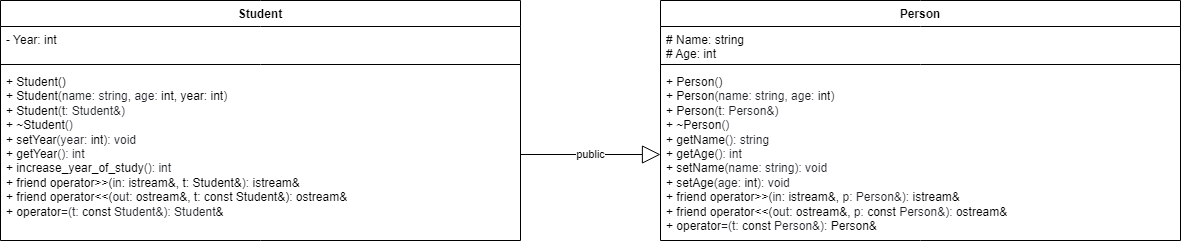

The diagram above was exported from draw.io. Its source (the exported page's mxGraphModel, read from the mxfile embedded in the PNG):
<mxGraphModel dx="1153" dy="767" grid="1" gridSize="10" guides="1" tooltips="1" connect="1" arrows="1" fold="1" page="1" pageScale="1" pageWidth="1169" pageHeight="827" math="0" shadow="0">
  <root>
    <mxCell id="0" />
    <mxCell id="1" parent="0" />
    <mxCell id="sr8YUxojlxZdMaEZDKcJ-1" value="Person" style="swimlane;fontStyle=1;align=center;verticalAlign=top;childLayout=stackLayout;horizontal=1;startSize=26;horizontalStack=0;resizeParent=1;resizeParentMax=0;resizeLast=0;collapsible=1;marginBottom=0;whiteSpace=wrap;html=1;" parent="1" vertex="1">
      <mxGeometry x="680" y="280" width="520" height="240" as="geometry" />
    </mxCell>
    <mxCell id="sr8YUxojlxZdMaEZDKcJ-2" value="#&amp;nbsp;Name: string&lt;br&gt;# Age: int&amp;nbsp;" style="text;strokeColor=none;fillColor=none;align=left;verticalAlign=top;spacingLeft=4;spacingRight=4;overflow=hidden;rotatable=0;points=[[0,0.5],[1,0.5]];portConstraint=eastwest;whiteSpace=wrap;html=1;" parent="sr8YUxojlxZdMaEZDKcJ-1" vertex="1">
      <mxGeometry y="26" width="520" height="34" as="geometry" />
    </mxCell>
    <mxCell id="sr8YUxojlxZdMaEZDKcJ-3" value="" style="line;strokeWidth=1;fillColor=none;align=left;verticalAlign=middle;spacingTop=-1;spacingLeft=3;spacingRight=3;rotatable=0;labelPosition=right;points=[];portConstraint=eastwest;strokeColor=inherit;" parent="sr8YUxojlxZdMaEZDKcJ-1" vertex="1">
      <mxGeometry y="60" width="520" height="8" as="geometry" />
    </mxCell>
    <mxCell id="sr8YUxojlxZdMaEZDKcJ-4" value="+&amp;nbsp;Person&lt;span style=&quot;color: rgb(31, 35, 40); background-color: rgb(255, 255, 255);&quot;&gt;(&lt;/span&gt;)&lt;br&gt;+&amp;nbsp;&lt;span style=&quot;box-sizing: border-box; color: var(--color-prettylights-syntax-entity); background-color: rgb(255, 255, 255);&quot; class=&quot;pl-en&quot;&gt;Person&lt;/span&gt;&lt;span style=&quot;color: rgb(31, 35, 40); background-color: rgb(255, 255, 255);&quot;&gt;(name: string, age:&amp;nbsp;&lt;/span&gt;&lt;span style=&quot;box-sizing: border-box; color: var(--color-prettylights-syntax-keyword); background-color: rgb(255, 255, 255);&quot; class=&quot;pl-k&quot;&gt;int&lt;/span&gt;&lt;span style=&quot;color: rgb(31, 35, 40); background-color: rgb(255, 255, 255);&quot;&gt;)&lt;br&gt;&lt;/span&gt;+&amp;nbsp;&lt;span style=&quot;box-sizing: border-box; color: var(--color-prettylights-syntax-entity); background-color: rgb(255, 255, 255);&quot; class=&quot;pl-en&quot;&gt;Person&lt;/span&gt;&lt;span style=&quot;color: rgb(31, 35, 40); background-color: rgb(255, 255, 255);&quot;&gt;(t: Person&amp;amp;)&lt;br&gt;&lt;/span&gt;+&amp;nbsp;&lt;span style=&quot;box-sizing: border-box; color: var(--color-prettylights-syntax-entity); background-color: rgb(255, 255, 255);&quot; class=&quot;pl-en&quot;&gt;~Person&lt;/span&gt;&lt;span style=&quot;color: rgb(31, 35, 40); background-color: rgb(255, 255, 255);&quot;&gt;()&lt;br&gt;&lt;/span&gt;+&amp;nbsp;&lt;span style=&quot;box-sizing: border-box; color: var(--color-prettylights-syntax-entity); background-color: rgb(255, 255, 255);&quot; class=&quot;pl-en&quot;&gt;getName&lt;/span&gt;&lt;span style=&quot;color: rgb(31, 35, 40); background-color: rgb(255, 255, 255);&quot;&gt;(&lt;/span&gt;&lt;span style=&quot;color: rgb(31, 35, 40); background-color: rgb(255, 255, 255);&quot;&gt;): string&lt;br&gt;&lt;/span&gt;+&amp;nbsp;&lt;span style=&quot;box-sizing: border-box; color: var(--color-prettylights-syntax-entity); background-color: rgb(255, 255, 255);&quot; class=&quot;pl-en&quot;&gt;getAge&lt;/span&gt;&lt;span style=&quot;color: rgb(31, 35, 40); background-color: rgb(255, 255, 255);&quot;&gt;(): int&amp;nbsp;&lt;br&gt;&lt;/span&gt;+&amp;nbsp;&lt;span style=&quot;box-sizing: border-box; color: var(--color-prettylights-syntax-entity); background-color: rgb(255, 255, 255);&quot; class=&quot;pl-en&quot;&gt;setName&lt;/span&gt;&lt;span style=&quot;color: rgb(31, 35, 40); background-color: rgb(255, 255, 255);&quot;&gt;(name: string): void&lt;br&gt;&lt;/span&gt;+&amp;nbsp;&lt;span style=&quot;box-sizing: border-box; color: var(--color-prettylights-syntax-entity); background-color: rgb(255, 255, 255);&quot; class=&quot;pl-en&quot;&gt;setAge&lt;/span&gt;&lt;span style=&quot;color: rgb(31, 35, 40); background-color: rgb(255, 255, 255);&quot;&gt;(age:&amp;nbsp;&lt;/span&gt;&lt;span style=&quot;box-sizing: border-box; color: var(--color-prettylights-syntax-keyword); background-color: rgb(255, 255, 255);&quot; class=&quot;pl-k&quot;&gt;int&lt;/span&gt;&lt;span style=&quot;color: rgb(31, 35, 40); background-color: rgb(255, 255, 255);&quot;&gt;): void&lt;br&gt;&lt;/span&gt;+&amp;nbsp;&lt;span style=&quot;box-sizing: border-box; color: var(--color-prettylights-syntax-keyword); background-color: rgb(255, 255, 255);&quot; class=&quot;pl-k&quot;&gt;friend&lt;/span&gt;&lt;span style=&quot;box-sizing: border-box; background-color: rgb(255, 255, 255);&quot; class=&quot;pl-k&quot;&gt;&lt;font color=&quot;#1f2328&quot;&gt;&amp;nbsp;&lt;/font&gt;&lt;/span&gt;&lt;span style=&quot;box-sizing: border-box; color: var(--color-prettylights-syntax-keyword); background-color: rgb(255, 255, 255);&quot; class=&quot;pl-k&quot;&gt;operator&lt;/span&gt;&amp;gt;&amp;gt;(&lt;span style=&quot;color: rgb(31, 35, 40); background-color: rgb(255, 255, 255);&quot;&gt;in&lt;/span&gt;: istream&amp;amp;,&amp;nbsp;&lt;span style=&quot;color: rgb(31, 35, 40); background-color: rgb(255, 255, 255);&quot;&gt;p:&amp;nbsp;&lt;/span&gt;&lt;span style=&quot;color: rgb(31, 35, 40); background-color: rgb(255, 255, 255);&quot;&gt;Person&amp;amp;):&amp;nbsp;&lt;/span&gt;istream&amp;amp;&lt;br&gt;+&amp;nbsp;&lt;span style=&quot;box-sizing: border-box; color: var(--color-prettylights-syntax-keyword); background-color: rgb(255, 255, 255);&quot; class=&quot;pl-k&quot;&gt;friend&lt;/span&gt;&lt;span style=&quot;color: rgb(31, 35, 40); background-color: rgb(255, 255, 255);&quot;&gt;&amp;nbsp;&lt;/span&gt;&lt;span style=&quot;box-sizing: border-box; color: var(--color-prettylights-syntax-keyword); background-color: rgb(255, 255, 255);&quot; class=&quot;pl-k&quot;&gt;operator&lt;/span&gt;&amp;lt;&amp;lt;(&lt;span style=&quot;color: rgb(31, 35, 40); background-color: rgb(255, 255, 255);&quot;&gt;out&lt;/span&gt;: ostream&amp;amp;,&amp;nbsp;&lt;span style=&quot;color: rgb(31, 35, 40); background-color: rgb(255, 255, 255);&quot;&gt;p:&amp;nbsp;&lt;/span&gt;&lt;span style=&quot;box-sizing: border-box; color: var(--color-prettylights-syntax-keyword); background-color: rgb(255, 255, 255);&quot; class=&quot;pl-k&quot;&gt;const&lt;/span&gt;&lt;span style=&quot;color: rgb(31, 35, 40); background-color: rgb(255, 255, 255);&quot;&gt; Person&amp;amp;):&amp;nbsp;&lt;/span&gt;ostream&amp;amp;&lt;br&gt;+&amp;nbsp;&lt;span style=&quot;box-sizing: border-box; color: var(--color-prettylights-syntax-keyword); background-color: rgb(255, 255, 255);&quot; class=&quot;pl-k&quot;&gt;operator&lt;/span&gt;&lt;span style=&quot;color: rgb(31, 35, 40); background-color: rgb(255, 255, 255);&quot;&gt;=(t:&amp;nbsp;&lt;/span&gt;&lt;span style=&quot;box-sizing: border-box; color: var(--color-prettylights-syntax-keyword); background-color: rgb(255, 255, 255);&quot; class=&quot;pl-k&quot;&gt;const&lt;/span&gt;&lt;span style=&quot;color: rgb(31, 35, 40); background-color: rgb(255, 255, 255);&quot;&gt; Person&amp;amp;):&amp;nbsp;&lt;/span&gt;Person&amp;amp;&lt;span style=&quot;color: rgb(31, 35, 40); font-family: ui-monospace, SFMono-Regular, &amp;quot;SF Mono&amp;quot;, Menlo, Consolas, &amp;quot;Liberation Mono&amp;quot;, monospace; background-color: rgb(255, 255, 255);&quot;&gt;&lt;br&gt;&lt;/span&gt;" style="text;strokeColor=none;fillColor=none;align=left;verticalAlign=top;spacingLeft=4;spacingRight=4;overflow=hidden;rotatable=0;points=[[0,0.5],[1,0.5]];portConstraint=eastwest;whiteSpace=wrap;html=1;" parent="sr8YUxojlxZdMaEZDKcJ-1" vertex="1">
      <mxGeometry y="68" width="520" height="172" as="geometry" />
    </mxCell>
    <mxCell id="crxl039XCDaTiAILQssH-1" value="Student" style="swimlane;fontStyle=1;align=center;verticalAlign=top;childLayout=stackLayout;horizontal=1;startSize=26;horizontalStack=0;resizeParent=1;resizeParentMax=0;resizeLast=0;collapsible=1;marginBottom=0;whiteSpace=wrap;html=1;" parent="1" vertex="1">
      <mxGeometry x="20" y="280" width="520" height="240" as="geometry" />
    </mxCell>
    <mxCell id="crxl039XCDaTiAILQssH-2" value="- Year: int" style="text;strokeColor=none;fillColor=none;align=left;verticalAlign=top;spacingLeft=4;spacingRight=4;overflow=hidden;rotatable=0;points=[[0,0.5],[1,0.5]];portConstraint=eastwest;whiteSpace=wrap;html=1;" parent="crxl039XCDaTiAILQssH-1" vertex="1">
      <mxGeometry y="26" width="520" height="34" as="geometry" />
    </mxCell>
    <mxCell id="crxl039XCDaTiAILQssH-3" value="" style="line;strokeWidth=1;fillColor=none;align=left;verticalAlign=middle;spacingTop=-1;spacingLeft=3;spacingRight=3;rotatable=0;labelPosition=right;points=[];portConstraint=eastwest;strokeColor=inherit;" parent="crxl039XCDaTiAILQssH-1" vertex="1">
      <mxGeometry y="60" width="520" height="8" as="geometry" />
    </mxCell>
    <mxCell id="crxl039XCDaTiAILQssH-4" value="+&amp;nbsp;Student()&lt;br&gt;+&amp;nbsp;Student&lt;span style=&quot;color: rgb(31, 35, 40); background-color: rgb(255, 255, 255);&quot;&gt;(name: string, age:&amp;nbsp;&lt;/span&gt;&lt;span style=&quot;box-sizing: border-box; color: var(--color-prettylights-syntax-keyword); background-color: rgb(255, 255, 255);&quot; class=&quot;pl-k&quot;&gt;int, year: int&lt;/span&gt;&lt;span style=&quot;color: rgb(31, 35, 40); background-color: rgb(255, 255, 255);&quot;&gt;)&lt;br&gt;&lt;/span&gt;+&amp;nbsp;Student&lt;span style=&quot;color: rgb(31, 35, 40); background-color: rgb(255, 255, 255);&quot;&gt;(t: Student&amp;amp;)&lt;/span&gt;&lt;span style=&quot;color: rgb(31, 35, 40); background-color: rgb(255, 255, 255);&quot;&gt;&lt;br&gt;&lt;/span&gt;+&amp;nbsp;~Student&lt;span style=&quot;color: rgb(31, 35, 40); background-color: rgb(255, 255, 255);&quot;&gt;(&lt;/span&gt;&lt;span style=&quot;color: rgb(31, 35, 40); background-color: rgb(255, 255, 255);&quot;&gt;)&lt;/span&gt;&lt;span style=&quot;color: rgb(31, 35, 40); background-color: rgb(255, 255, 255);&quot;&gt;&lt;br&gt;&lt;/span&gt;+&amp;nbsp;&lt;span style=&quot;box-sizing: border-box; color: var(--color-prettylights-syntax-entity); background-color: rgb(255, 255, 255);&quot; class=&quot;pl-en&quot;&gt;setYear&lt;/span&gt;&lt;span style=&quot;color: rgb(31, 35, 40); background-color: rgb(255, 255, 255);&quot;&gt;(year:&amp;nbsp;&lt;/span&gt;&lt;span style=&quot;box-sizing: border-box; color: var(--color-prettylights-syntax-keyword); background-color: rgb(255, 255, 255);&quot; class=&quot;pl-k&quot;&gt;int&lt;/span&gt;&lt;span style=&quot;color: rgb(31, 35, 40); background-color: rgb(255, 255, 255);&quot;&gt;): void&lt;br&gt;&lt;/span&gt;+&amp;nbsp;&lt;span style=&quot;box-sizing: border-box; color: var(--color-prettylights-syntax-entity); background-color: rgb(255, 255, 255);&quot; class=&quot;pl-en&quot;&gt;getYear&lt;/span&gt;&lt;span style=&quot;color: rgb(31, 35, 40); background-color: rgb(255, 255, 255);&quot;&gt;(&lt;/span&gt;&lt;span style=&quot;color: rgb(31, 35, 40); background-color: rgb(255, 255, 255);&quot;&gt;): int&lt;br&gt;&lt;/span&gt;+&amp;nbsp;&lt;span style=&quot;box-sizing: border-box; color: var(--color-prettylights-syntax-entity); background-color: rgb(255, 255, 255);&quot; class=&quot;pl-en&quot;&gt;increase_year_of_study&lt;/span&gt;&lt;span style=&quot;color: rgb(31, 35, 40); background-color: rgb(255, 255, 255);&quot;&gt;(&lt;/span&gt;&lt;span style=&quot;color: rgb(31, 35, 40); background-color: rgb(255, 255, 255);&quot;&gt;): int&lt;/span&gt;&lt;span style=&quot;color: rgb(31, 35, 40); background-color: rgb(255, 255, 255);&quot;&gt;&lt;br&gt;&lt;/span&gt;+&amp;nbsp;&lt;span style=&quot;box-sizing: border-box; color: var(--color-prettylights-syntax-keyword); background-color: rgb(255, 255, 255);&quot; class=&quot;pl-k&quot;&gt;friend&lt;/span&gt;&lt;span style=&quot;box-sizing: border-box; background-color: rgb(255, 255, 255);&quot; class=&quot;pl-k&quot;&gt;&lt;font color=&quot;#1f2328&quot;&gt;&amp;nbsp;&lt;/font&gt;&lt;/span&gt;&lt;span style=&quot;box-sizing: border-box; color: var(--color-prettylights-syntax-keyword); background-color: rgb(255, 255, 255);&quot; class=&quot;pl-k&quot;&gt;operator&lt;/span&gt;&amp;gt;&amp;gt;(&lt;span style=&quot;color: rgb(31, 35, 40); background-color: rgb(255, 255, 255);&quot;&gt;in&lt;/span&gt;: istream&amp;amp;, t:&amp;nbsp;Student&amp;amp;&lt;span style=&quot;color: rgb(31, 35, 40); background-color: rgb(255, 255, 255);&quot;&gt;):&amp;nbsp;&lt;/span&gt;istream&amp;amp;&lt;br&gt;+&amp;nbsp;&lt;span style=&quot;box-sizing: border-box; color: var(--color-prettylights-syntax-keyword); background-color: rgb(255, 255, 255);&quot; class=&quot;pl-k&quot;&gt;friend&lt;/span&gt;&lt;span style=&quot;color: rgb(31, 35, 40); background-color: rgb(255, 255, 255);&quot;&gt;&amp;nbsp;&lt;/span&gt;&lt;span style=&quot;box-sizing: border-box; color: var(--color-prettylights-syntax-keyword); background-color: rgb(255, 255, 255);&quot; class=&quot;pl-k&quot;&gt;operator&lt;/span&gt;&amp;lt;&amp;lt;(&lt;span style=&quot;color: rgb(31, 35, 40); background-color: rgb(255, 255, 255);&quot;&gt;out&lt;/span&gt;: ostream&amp;amp;, t: const Student&amp;amp;):&amp;nbsp;ostream&amp;amp;&lt;br&gt;+&amp;nbsp;&lt;span style=&quot;box-sizing: border-box; color: var(--color-prettylights-syntax-keyword); background-color: rgb(255, 255, 255);&quot; class=&quot;pl-k&quot;&gt;operator&lt;/span&gt;&lt;span style=&quot;color: rgb(31, 35, 40); background-color: rgb(255, 255, 255);&quot;&gt;=(t:&amp;nbsp;&lt;/span&gt;&lt;span style=&quot;box-sizing: border-box; color: var(--color-prettylights-syntax-keyword); background-color: rgb(255, 255, 255);&quot; class=&quot;pl-k&quot;&gt;const&lt;/span&gt;&lt;span style=&quot;color: rgb(31, 35, 40); background-color: rgb(255, 255, 255);&quot;&gt;&amp;nbsp;Student&amp;amp;): Student&lt;/span&gt;&amp;amp;&lt;span style=&quot;color: rgb(31, 35, 40); font-family: ui-monospace, SFMono-Regular, &amp;quot;SF Mono&amp;quot;, Menlo, Consolas, &amp;quot;Liberation Mono&amp;quot;, monospace; background-color: rgb(255, 255, 255);&quot;&gt;&lt;br&gt;&lt;/span&gt;" style="text;strokeColor=none;fillColor=none;align=left;verticalAlign=top;spacingLeft=4;spacingRight=4;overflow=hidden;rotatable=0;points=[[0,0.5],[1,0.5]];portConstraint=eastwest;whiteSpace=wrap;html=1;" parent="crxl039XCDaTiAILQssH-1" vertex="1">
      <mxGeometry y="68" width="520" height="172" as="geometry" />
    </mxCell>
    <mxCell id="Bmx_9vH14WGOQjjQxdep-1" value="public" style="endArrow=block;endSize=16;endFill=0;html=1;rounded=0;entryX=0;entryY=0.5;entryDx=0;entryDy=0;exitX=1;exitY=0.5;exitDx=0;exitDy=0;" edge="1" parent="1" source="crxl039XCDaTiAILQssH-4" target="sr8YUxojlxZdMaEZDKcJ-4">
      <mxGeometry width="160" relative="1" as="geometry">
        <mxPoint x="510" y="400" as="sourcePoint" />
        <mxPoint x="670" y="400" as="targetPoint" />
      </mxGeometry>
    </mxCell>
  </root>
</mxGraphModel>